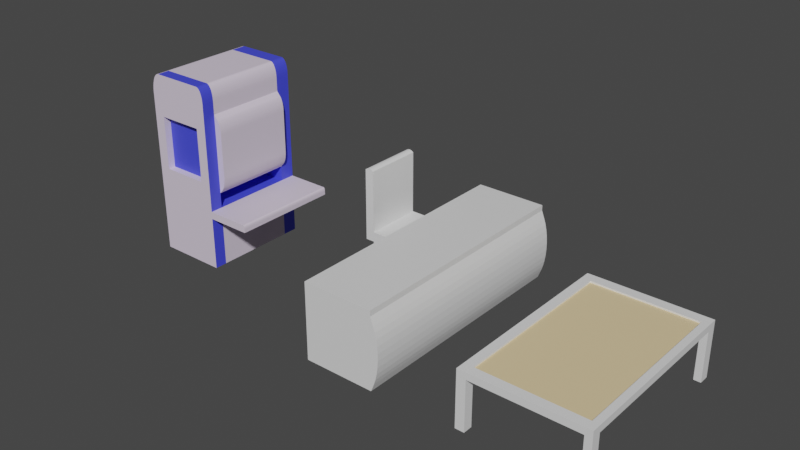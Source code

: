 # Source: 3d_objects.blend  (saved by Blender 2.90.8; exported with 4.5.12 LTS)
import bpy
from mathutils import Matrix  # noqa: F401  (used for matrix-valued properties, if any)

bpy.ops.wm.read_factory_settings(use_empty=True)
scene = bpy.context.scene
scene.name = 'Scene'

# ---- collections
col_collection = bpy.data.collections.new('Collection'); scene.collection.children.link(col_collection)

# ---- materials (node trees are filled in below, after node groups)
mat_material = bpy.data.materials.new('Material')
mat_material.alpha_threshold = 0.0
mat_material.use_transparent_shadow = False
mat_material.line_color = (0.0, 0.0, 0.0, 1.0)
mat_material_003 = bpy.data.materials.new('Material.003')
mat_material_003.use_transparent_shadow = False
mat_material_004 = bpy.data.materials.new('Material.004')
mat_material_004.use_transparent_shadow = False
mat_material_005 = bpy.data.materials.new('Material.005')
mat_material_005.use_transparent_shadow = False
mat_material_006 = bpy.data.materials.new('Material.006')
mat_material_006.use_transparent_shadow = False

# ---- material node trees
mat_material.use_nodes = True; mat_material.node_tree.nodes.clear()
_N = mat_material.node_tree.nodes; _L = mat_material.node_tree.links
n0 = _N.new('ShaderNodeOutputMaterial'); n0.name = 'Material Output'; n0.location = (300, 300)
n1 = _N.new('ShaderNodeBsdfPrincipled'); n1.name = 'Principled BSDF'; n1.location = (10, 300)
n1.distribution = 'GGX'
n1.subsurface_method = 'BURLEY'
n1.inputs[2].default_value = 0.4
n1.inputs[3].default_value = 1.45
n1.inputs[27].default_value = (0.0, 0.0, 0.0, 1.0)
n1.inputs[28].default_value = 1.0
_L.new(n1.outputs[0], n0.inputs[0])
n0.is_active_output = True
mat_material_003.use_nodes = True; mat_material_003.node_tree.nodes.clear()
_N = mat_material_003.node_tree.nodes; _L = mat_material_003.node_tree.links
n0 = _N.new('ShaderNodeBsdfPrincipled'); n0.name = 'Principled BSDF'; n0.location = (10, 300)
n0.distribution = 'GGX'
n0.subsurface_method = 'BURLEY'
n0.inputs[0].default_value = (0.7546, 0.6598, 0.8, 1.0)
n0.inputs[3].default_value = 1.45
n0.inputs[27].default_value = (0.0, 0.0, 0.0, 1.0)
n0.inputs[28].default_value = 1.0
n1 = _N.new('ShaderNodeOutputMaterial'); n1.name = 'Material Output'; n1.location = (300, 300)
_L.new(n0.outputs[0], n1.inputs[0])
n1.is_active_output = True
mat_material_004.use_nodes = True; mat_material_004.node_tree.nodes.clear()
_N = mat_material_004.node_tree.nodes; _L = mat_material_004.node_tree.links
n0 = _N.new('ShaderNodeBsdfPrincipled'); n0.name = 'Principled BSDF'; n0.location = (10, 300)
n0.distribution = 'GGX'
n0.subsurface_method = 'BURLEY'
n0.inputs[0].default_value = (0.05826, 0.071, 0.8, 1.0)
n0.inputs[3].default_value = 1.45
n0.inputs[27].default_value = (0.0, 0.0, 0.0, 1.0)
n0.inputs[28].default_value = 1.0
n1 = _N.new('ShaderNodeOutputMaterial'); n1.name = 'Material Output'; n1.location = (300, 300)
_L.new(n0.outputs[0], n1.inputs[0])
n1.is_active_output = True
mat_material_005.use_nodes = True; mat_material_005.node_tree.nodes.clear()
_N = mat_material_005.node_tree.nodes; _L = mat_material_005.node_tree.links
n0 = _N.new('ShaderNodeBsdfPrincipled'); n0.name = 'Principled BSDF'; n0.location = (10, 300)
n0.distribution = 'GGX'
n0.subsurface_method = 'BURLEY'
n0.inputs[3].default_value = 1.45
n0.inputs[27].default_value = (0.0, 0.0, 0.0, 1.0)
n0.inputs[28].default_value = 1.0
n1 = _N.new('ShaderNodeOutputMaterial'); n1.name = 'Material Output'; n1.location = (300, 300)
_L.new(n0.outputs[0], n1.inputs[0])
n1.is_active_output = True
mat_material_006.use_nodes = True; mat_material_006.node_tree.nodes.clear()
_N = mat_material_006.node_tree.nodes; _L = mat_material_006.node_tree.links
n0 = _N.new('ShaderNodeBsdfPrincipled'); n0.name = 'Principled BSDF'; n0.location = (10, 300)
n0.distribution = 'GGX'
n0.subsurface_method = 'BURLEY'
n0.inputs[0].default_value = (0.8, 0.6201, 0.3472, 1.0)
n0.inputs[3].default_value = 1.45
n0.inputs[27].default_value = (0.0, 0.0, 0.0, 1.0)
n0.inputs[28].default_value = 1.0
n1 = _N.new('ShaderNodeOutputMaterial'); n1.name = 'Material Output'; n1.location = (300, 300)
_L.new(n0.outputs[0], n1.inputs[0])
n1.is_active_output = True

# ---- world
world_world = bpy.data.worlds.new('World'); scene.world = world_world
world_world.use_nodes = True; world_world.node_tree.nodes.clear()
_N = world_world.node_tree.nodes; _L = world_world.node_tree.links
n0 = _N.new('ShaderNodeOutputWorld'); n0.name = 'World Output'; n0.location = (300, 300)
n1 = _N.new('ShaderNodeBackground'); n1.name = 'Background'; n1.location = (10, 300)
n1.inputs[0].default_value = (0.05088, 0.05088, 0.05088, 1.0)
_L.new(n1.outputs[0], n0.inputs[0])
n0.is_active_output = True
world_world.color = (0.05088, 0.05088, 0.05088)
world_world.use_sun_shadow = False
world_world.sun_shadow_jitter_overblur = 0.0

# ---- meshes
me_cube = bpy.data.meshes.new('Cube')
me_cube.from_pydata([(1.0, 3.432, 1.0), (1.0, 3.432, -1.0), (1.0, -3.432, 1.0), (1.0, -3.432, -1.0), (-1.0, 3.432, 1.0), (-1.0, 3.432, -1.0), (-1.0, -3.432, 1.0), (-1.0, -3.432, -1.0), (-1.0, -3.432, 0.0), (-1.0, 3.432, 0.0), (1.088, 3.432, 0.7765), (1.088, 3.432, -0.7765), (0.5589, 3.432, 0.0), (1.136, 3.432, 0.6299), (1.174, 3.432, 0.4641), (1.2, 3.432, 0.2842), (1.213, 3.432, 0.09571), (1.213, 3.432, -0.09571), (1.2, 3.432, -0.2842), (1.174, 3.432, -0.4641), (1.136, 3.432, -0.6299), (1.088, -3.432, -0.7765), (1.088, -3.432, 0.7765), (0.5589, -3.432, 0.0), (1.136, -3.432, -0.6299), (1.174, -3.432, -0.4641), (1.2, -3.432, -0.2842), (1.213, -3.432, -0.09571), (1.213, -3.432, 0.09571), (1.2, -3.432, 0.2842), (1.174, -3.432, 0.4641), (1.136, -3.432, 0.6299), (1.0, -3.432, 1.155), (-1.0, -3.432, 1.155), (1.0, 3.432, 1.155), (-1.0, 3.432, 1.155), (1.0, -1.793, 1.0), (-1.0, -1.793, 1.0), (1.0, -1.793, -1.0), (1.088, -1.793, 0.7765), (1.136, -1.793, 0.6299), (1.174, -1.793, 0.4641), (1.2, -1.793, 0.2842), (1.213, -1.793, 0.09571), (1.213, -1.793, -0.09571), (1.2, -1.793, -0.2842), (1.174, -1.793, -0.4641), (1.136, -1.793, -0.6299), (1.088, -1.793, -0.7765), (1.0, -1.793, 1.155), (-1.0, -1.793, 1.155)], [], [(0, 4, 35, 34), (9, 4, 0, 10, 12), (3, 21, 23, 8, 7), (39, 36, 2, 22), (5, 9, 12, 11, 1), (23, 22, 2, 6, 8), (10, 13, 12), (13, 14, 12), (14, 15, 12), (15, 16, 12), (16, 17, 12), (17, 18, 12), (18, 19, 12), (19, 20, 12), (20, 11, 12), (21, 24, 23), (24, 25, 23), (25, 26, 23), (26, 27, 23), (27, 28, 23), (28, 29, 23), (29, 30, 23), (30, 31, 23), (31, 22, 23), (39, 22, 31, 40), (40, 31, 30, 41), (41, 30, 29, 42), (42, 29, 28, 43), (43, 28, 27, 44), (44, 27, 26, 45), (45, 26, 25, 46), (46, 25, 24, 47), (47, 24, 21, 48), (38, 48, 21, 3), (49, 50, 33, 32), (6, 2, 32, 33), (37, 6, 33, 50), (36, 0, 34, 49), (2, 36, 49, 32), (4, 37, 50, 35), (34, 35, 50, 49), (1, 11, 48, 38), (20, 47, 48, 11), (19, 46, 47, 20), (18, 45, 46, 19), (17, 44, 45, 18), (16, 43, 44, 17), (15, 42, 43, 16), (14, 41, 42, 15), (13, 40, 41, 14), (10, 39, 40, 13), (10, 0, 36, 39)])
_uv = me_cube.uv_layers.new(name='UVMap')
_uv.uv.foreach_set('vector', [0.625, 0.5, 0.625, 0.25, 0.625, 0.25, 0.625, 0.5, 0.5, 0.25, 0.625, 0.25, 0.625, 0.5, 0.5971, 0.5, 0.5, 0.4128, 0.375, 0.75, 0.4029, 0.75, 0.5, 0.8372, 0.5, 1.0, 0.375, 1.0, 0.5971, 0.6903, 0.625, 0.6903, 0.625, 0.75, 0.5971, 0.75, 0.375, 0.25, 0.5, 0.25, 0.5, 0.4128, 0.4029, 0.5, 0.375, 0.5, 0.5, 0.8372, 0.5971, 0.75, 0.625, 0.75, 0.625, 1.0, 0.5, 1.0, 0.5971, 0.5, 0.5791, 0.5, 0.5, 0.4128, 0.5791, 0.5, 0.5596, 0.5, 0.5, 0.4128, 0.5596, 0.5, 0.539, 0.5, 0.5, 0.4128, 0.539, 0.5, 0.5181, 0.5, 0.5, 0.4128, 0.5181, 0.5, 0.4973, 0.5, 0.5, 0.4128, 0.4973, 0.5, 0.4775, 0.5, 0.5, 0.4128, 0.4775, 0.5, 0.4591, 0.5, 0.5, 0.4128, 0.4591, 0.5, 0.4428, 0.5, 0.5, 0.4128, 0.4428, 0.5, 0.4289, 0.5, 0.5, 0.4128, 0.4029, 0.75, 0.4209, 0.75, 0.5, 0.8372, 0.4209, 0.75, 0.4404, 0.75, 0.5, 0.8372, 0.4404, 0.75, 0.461, 0.75, 0.5, 0.8372, 0.461, 0.75, 0.4819, 0.75, 0.5, 0.8372, 0.4819, 0.75, 0.5027, 0.75, 0.5, 0.8372, 0.5027, 0.75, 0.5225, 0.75, 0.5, 0.8372, 0.5225, 0.75, 0.5409, 0.75, 0.5, 0.8372, 0.5409, 0.75, 0.5572, 0.75, 0.5, 0.8372, 0.5572, 0.75, 0.5711, 0.75, 0.5, 0.8372, 0.5971, 0.6903, 0.5971, 0.75, 0.5791, 0.75, 0.5791, 0.6903, 0.5791, 0.6903, 0.5791, 0.75, 0.5596, 0.75, 0.5596, 0.6903, 0.5596, 0.6903, 0.5596, 0.75, 0.539, 0.75, 0.539, 0.6903, 0.539, 0.6903, 0.539, 0.75, 0.5181, 0.75, 0.5181, 0.6903, 0.5181, 0.6903, 0.5181, 0.75, 0.4819, 0.75, 0.4819, 0.6903, 0.4819, 0.6903, 0.4819, 0.75, 0.461, 0.75, 0.461, 0.6903, 0.461, 0.6903, 0.461, 0.75, 0.4404, 0.75, 0.4404, 0.6903, 0.4404, 0.6903, 0.4404, 0.75, 0.4209, 0.75, 0.4209, 0.6903, 0.4209, 0.6903, 0.4209, 0.75, 0.4029, 0.75, 0.4029, 0.6903, 0.375, 0.6903, 0.4029, 0.6903, 0.4029, 0.75, 0.375, 0.75, 0.625, 0.6903, 0.875, 0.6903, 0.875, 0.75, 0.625, 0.75, 0.625, 1.0, 0.625, 0.75, 0.625, 0.75, 0.625, 1.0, 0.0, 0.0, 0.0, 0.0, 0.0, 0.0, 0.0, 0.0, 0.625, 0.6903, 0.625, 0.5, 0.625, 0.5, 0.625, 0.6903, 0.625, 0.75, 0.625, 0.6903, 0.625, 0.6903, 0.625, 0.75, 0.0, 0.0, 0.0, 0.0, 0.0, 0.0, 0.0, 0.0, 0.625, 0.5, 0.875, 0.5, 0.875, 0.6903, 0.625, 0.6903, 0.375, 0.5, 0.4029, 0.5, 0.4029, 0.6903, 0.375, 0.6903, 0.4209, 0.5, 0.4209, 0.6903, 0.4029, 0.6903, 0.4029, 0.5, 0.4404, 0.5, 0.4404, 0.6903, 0.4209, 0.6903, 0.4209, 0.5, 0.461, 0.5, 0.461, 0.6903, 0.4404, 0.6903, 0.4404, 0.5, 0.4819, 0.5, 0.4819, 0.6903, 0.461, 0.6903, 0.461, 0.5, 0.5181, 0.5, 0.5181, 0.6903, 0.4819, 0.6903, 0.4819, 0.5, 0.539, 0.5, 0.539, 0.6903, 0.5181, 0.6903, 0.5181, 0.5, 0.5596, 0.5, 0.5596, 0.6903, 0.539, 0.6903, 0.539, 0.5, 0.5791, 0.5, 0.5791, 0.6903, 0.5596, 0.6903, 0.5596, 0.5, 0.5971, 0.5, 0.5971, 0.6903, 0.5791, 0.6903, 0.5791, 0.5, 0.5971, 0.5, 0.625, 0.5, 0.625, 0.6903, 0.5971, 0.6903])
me_cube.materials.append(mat_material)
me_cube.use_remesh_preserve_volume = False
me_cube.use_remesh_preserve_attributes = False
me_cube.use_mirror_vertex_groups = False
me_cube.update()
me_cube_005 = bpy.data.meshes.new('Cube.005')
me_cube_005.from_pydata([(-0.9641, -0.8137, -0.138), (-0.9641, -0.8137, 0.138), (-0.9641, 0.8137, -0.138), (-0.9641, 0.8137, 0.138), (0.9641, -0.8137, -0.138), (0.9641, 0.8137, -0.138), (-0.7144, 0.8137, -0.138), (-0.7144, 0.8137, 0.138), (-0.7144, -0.8137, -0.138), (-0.7144, -0.8137, 0.138), (-0.9641, -0.8137, 1.883), (-0.9641, 0.8137, 1.883), (-0.7144, -0.8137, 1.883), (-0.7144, 0.8137, 1.883), (-0.9641, -0.5143, -0.138), (-0.9641, -0.5143, 0.138), (0.9641, -0.5143, -0.138), (-0.7144, -0.5143, 0.138), (-0.7144, -0.5143, -0.138), (-0.9641, -0.5143, 1.883), (-0.7144, -0.5143, 1.883), (-0.9641, 0.5119, 0.138), (0.9641, 0.5119, -0.138), (-0.9641, 0.5119, 1.883), (-0.9641, 0.5119, -0.138), (-0.7144, 0.5119, 0.138), (-0.7144, 0.5119, -0.138), (-0.7144, 0.5119, 1.883), (0.6411, 0.8137, 0.138), (0.6411, -0.8137, -0.138), (0.6411, 0.8137, -0.138), (0.6411, -0.8137, 0.138), (0.6411, -0.5143, 0.138), (0.6411, -0.5143, -0.138), (0.6411, 0.5119, -0.138), (0.6411, 0.5119, 0.138), (-0.3732, 0.8137, -0.138), (-0.3732, -0.8137, 0.138), (-0.3732, -0.5143, -0.138), (-0.3732, 0.5119, -0.138), (-0.3732, 0.8137, 0.138), (-0.3732, -0.8137, -0.138), (-0.3732, -0.5143, 0.138), (-0.3732, 0.5119, 0.138), (0.9641, 0.5119, -1.642), (0.9641, 0.8137, -1.642), (0.6411, -0.8137, -1.642), (0.9641, -0.8137, -1.642), (-0.3732, 0.8137, -1.642), (-0.7144, 0.8137, -1.642), (-0.7144, -0.5143, -1.642), (-0.7144, -0.8137, -1.642), (0.9641, -0.5143, -1.642), (-0.3732, -0.5143, -1.642), (-0.7144, 0.5119, -1.642), (-0.3732, 0.5119, -1.642), (0.6411, 0.8137, -1.642), (0.6411, -0.5143, -1.642), (0.6411, 0.5119, -1.642), (-0.3732, -0.8137, -1.642), (-0.8393, 0.8137, -0.138), (-0.8393, -0.8137, 0.138), (-0.8393, 0.8137, 0.138), (-0.8393, -0.8137, -0.138), (-0.8393, -0.5143, -0.138), (-0.8393, 0.5119, -0.138), (-0.7533, -0.8137, 1.911), (-0.9253, -0.8137, 1.911), (-0.8393, -0.8137, 1.909), (-0.7695, -0.8137, 1.92), (-0.7879, -0.8137, 1.927), (-0.8078, -0.8137, 1.932), (-0.8287, -0.8137, 1.935), (-0.8499, -0.8137, 1.935), (-0.8707, -0.8137, 1.932), (-0.8907, -0.8137, 1.927), (-0.909, -0.8137, 1.92), (-0.9253, 0.8137, 1.911), (-0.7533, 0.8137, 1.911), (-0.8393, 0.8137, 1.909), (-0.909, 0.8137, 1.92), (-0.8907, 0.8137, 1.927), (-0.8707, 0.8137, 1.932), (-0.8499, 0.8137, 1.935), (-0.8287, 0.8137, 1.935), (-0.8078, 0.8137, 1.932), (-0.7879, 0.8137, 1.927), (-0.7695, 0.8137, 1.92), (-0.9253, -0.5143, 1.911), (-0.7533, -0.5143, 1.911), (-0.909, -0.5143, 1.92), (-0.8907, -0.5143, 1.927), (-0.8707, -0.5143, 1.932), (-0.8499, -0.5143, 1.935), (-0.8287, -0.5143, 1.935), (-0.8078, -0.5143, 1.932), (-0.7879, -0.5143, 1.927), (-0.7695, -0.5143, 1.92), (-0.9253, 0.5119, 1.911), (-0.7533, 0.5119, 1.911), (-0.909, 0.5119, 1.92), (-0.8907, 0.5119, 1.927), (-0.8707, 0.5119, 1.932), (-0.8499, 0.5119, 1.935), (-0.8287, 0.5119, 1.935), (-0.8078, 0.5119, 1.932), (-0.7879, 0.5119, 1.927), (-0.7695, 0.5119, 1.92), (0.9641, -0.8137, 0.1194), (0.8342, -0.8137, 0.138), (0.9621, -0.8137, 0.1226), (0.9563, -0.8137, 0.1258), (0.9467, -0.8137, 0.1287), (0.9337, -0.8137, 0.1314), (0.9177, -0.8137, 0.1337), (0.8991, -0.8137, 0.1355), (0.8786, -0.8137, 0.1369), (0.8567, -0.8137, 0.1377), (0.8342, 0.8137, 0.138), (0.9641, 0.8137, 0.1194), (0.8567, 0.8137, 0.1377), (0.8786, 0.8137, 0.1369), (0.8991, 0.8137, 0.1355), (0.9177, 0.8137, 0.1337), (0.9337, 0.8137, 0.1314), (0.9467, 0.8137, 0.1287), (0.9563, 0.8137, 0.1258), (0.9621, 0.8137, 0.1226), (0.9641, -0.5143, 0.1194), (0.8342, -0.5143, 0.138), (0.9621, -0.5143, 0.1226), (0.9563, -0.5143, 0.1258), (0.9467, -0.5143, 0.1287), (0.9337, -0.5143, 0.1314), (0.9177, -0.5143, 0.1337), (0.8991, -0.5143, 0.1355), (0.8786, -0.5143, 0.1369), (0.8567, -0.5143, 0.1377), (0.9641, 0.5119, 0.1194), (0.8342, 0.5119, 0.138), (0.9621, 0.5119, 0.1226), (0.9563, 0.5119, 0.1258), (0.9467, 0.5119, 0.1287), (0.9337, 0.5119, 0.1314), (0.9177, 0.5119, 0.1337), (0.8991, 0.5119, 0.1355), (0.8786, 0.5119, 0.1369), (0.8567, 0.5119, 0.1377)], [], [(24, 21, 3, 2), (5, 119, 138, 22), (4, 108, 110, 111, 112, 113, 114, 115, 116, 117, 109, 31, 29), (63, 61, 1, 0), (30, 5, 45, 56), (7, 62, 79, 78, 13), (42, 17, 9, 37), (64, 18, 8, 63), (41, 37, 9, 8), (60, 62, 7, 6), (61, 9, 12, 66, 68), (25, 7, 13, 27), (15, 1, 10, 19), (27, 99, 89, 20), (21, 15, 19, 23), (9, 17, 20, 12), (65, 26, 18, 64), (43, 25, 17, 42), (34, 22, 16, 33), (0, 1, 15, 14), (139, 35, 32, 129), (4, 29, 46, 47), (40, 7, 25, 43), (60, 6, 26, 65), (13, 78, 99, 27), (3, 21, 23, 11), (17, 25, 27, 20), (14, 15, 21, 24), (30, 28, 118, 120, 121, 122, 123, 124, 125, 126, 127, 119, 5), (36, 30, 34, 39), (39, 34, 33, 38), (22, 138, 128, 16), (118, 28, 35, 139), (16, 128, 108, 4), (38, 33, 29, 41), (36, 40, 28, 30), (6, 7, 40, 36), (34, 30, 56, 58), (26, 39, 38, 18), (8, 18, 50, 51), (28, 40, 43, 35), (35, 43, 42, 32), (29, 31, 37, 41), (32, 42, 37, 31), (57, 52, 47, 46), (56, 45, 44, 58), (50, 53, 59, 51), (49, 48, 55, 54), (38, 41, 59, 53), (18, 38, 53, 50), (6, 36, 48, 49), (36, 39, 55, 48), (26, 6, 49, 54), (33, 16, 52, 57), (22, 34, 58, 44), (41, 8, 51, 59), (5, 22, 44, 45), (29, 33, 57, 46), (16, 4, 47, 52), (39, 26, 54, 55), (62, 3, 11, 77, 79), (2, 60, 65, 24), (24, 65, 64, 14), (98, 23, 19, 88), (77, 11, 23, 98), (88, 19, 10, 67), (2, 3, 62, 60), (14, 64, 63, 0), (20, 89, 66, 12), (8, 9, 61, 63), (66, 69, 68), (69, 70, 68), (70, 71, 68), (71, 72, 68), (72, 73, 68), (73, 74, 68), (74, 75, 68), (75, 76, 68), (76, 67, 68), (77, 80, 79), (80, 81, 79), (81, 82, 79), (82, 83, 79), (83, 84, 79), (84, 85, 79), (85, 86, 79), (86, 87, 79), (87, 78, 79), (77, 98, 100, 80), (80, 100, 101, 81), (81, 101, 102, 82), (82, 102, 103, 83), (83, 103, 104, 84), (84, 104, 105, 85), (85, 105, 106, 86), (86, 106, 107, 87), (87, 107, 99, 78), (98, 88, 90, 100), (100, 90, 91, 101), (101, 91, 92, 102), (102, 92, 93, 103), (103, 93, 94, 104), (104, 94, 95, 105), (105, 95, 96, 106), (106, 96, 97, 107), (107, 97, 89, 99), (88, 67, 76, 90), (90, 76, 75, 91), (91, 75, 74, 92), (92, 74, 73, 93), (93, 73, 72, 94), (94, 72, 71, 95), (95, 71, 70, 96), (96, 70, 69, 97), (97, 69, 66, 89), (1, 61, 68, 67, 10), (129, 109, 117, 137), (137, 117, 116, 136), (136, 116, 115, 135), (135, 115, 114, 134), (134, 114, 113, 133), (133, 113, 112, 132), (132, 112, 111, 131), (131, 111, 110, 130), (130, 110, 108, 128), (139, 129, 137, 147), (147, 137, 136, 146), (146, 136, 135, 145), (145, 135, 134, 144), (144, 134, 133, 143), (143, 133, 132, 142), (142, 132, 131, 141), (141, 131, 130, 140), (140, 130, 128, 138), (118, 139, 147, 120), (120, 147, 146, 121), (121, 146, 145, 122), (122, 145, 144, 123), (123, 144, 143, 124), (124, 143, 142, 125), (125, 142, 141, 126), (126, 141, 140, 127), (127, 140, 138, 119), (129, 32, 31, 109)])
_uv = me_cube_005.uv_layers.new(name='UVMap')
_uv.uv.foreach_set('vector', [0.375, 0.2036, 0.625, 0.2036, 0.625, 0.25, 0.375, 0.25, 0.375, 0.5, 0.6082, 0.5, 0.6082, 0.5464, 0.375, 0.5464, 0.375, 0.75, 0.6082, 0.75, 0.6111, 0.7501, 0.6139, 0.7503, 0.6166, 0.7508, 0.619, 0.7513, 0.6277, 0.752, 0.6299, 0.7528, 0.6321, 0.7537, 0.6342, 0.7546, 0.625, 0.7668, 0.625, 0.7919, 0.375, 0.7919, 0.375, 0.9838, 0.625, 0.9838, 0.625, 1.0, 0.375, 1.0, 0.375, 0.4581, 0.375, 0.5, 0.375, 0.5, 0.375, 0.4581, 0.625, 0.2824, 0.625, 0.2662, 0.625, 0.2662, 0.625, 0.2773, 0.625, 0.2824, 0.7984, 0.704, 0.8426, 0.704, 0.8426, 0.75, 0.7984, 0.75, 0.1412, 0.704, 0.1574, 0.704, 0.1574, 0.75, 0.1412, 0.75, 0.375, 0.9234, 0.625, 0.9234, 0.625, 0.9676, 0.375, 0.9676, 0.375, 0.2662, 0.625, 0.2662, 0.625, 0.2824, 0.375, 0.2824, 0.625, 0.9838, 0.625, 0.9676, 0.625, 0.9676, 0.625, 0.9727, 0.625, 0.9838, 0.8426, 0.5464, 0.8426, 0.5, 0.8426, 0.5, 0.8426, 0.5464, 0.625, 0.046, 0.625, 0.0, 0.625, 0.0, 0.625, 0.046, 0.8426, 0.5464, 0.8477, 0.5464, 0.8477, 0.704, 0.8426, 0.704, 0.625, 0.2036, 0.625, 0.046, 0.625, 0.046, 0.625, 0.2036, 0.8426, 0.75, 0.8426, 0.704, 0.8426, 0.704, 0.8426, 0.75, 0.1412, 0.5464, 0.1574, 0.5464, 0.1574, 0.704, 0.1412, 0.704, 0.7984, 0.5464, 0.8426, 0.5464, 0.8426, 0.704, 0.7984, 0.704, 0.3331, 0.5464, 0.375, 0.5464, 0.375, 0.704, 0.3331, 0.704, 0.375, 0.0, 0.625, 0.0, 0.625, 0.046, 0.375, 0.046, 0.6418, 0.5464, 0.6669, 0.5464, 0.6669, 0.704, 0.6418, 0.704, 0.375, 0.75, 0.375, 0.7919, 0.375, 0.7919, 0.375, 0.75, 0.7984, 0.5, 0.8426, 0.5, 0.8426, 0.5464, 0.7984, 0.5464, 0.1412, 0.5, 0.1574, 0.5, 0.1574, 0.5464, 0.1412, 0.5464, 0.8426, 0.5, 0.8477, 0.5, 0.8477, 0.5464, 0.8426, 0.5464, 0.625, 0.25, 0.625, 0.2036, 0.625, 0.2036, 0.625, 0.25, 0.8426, 0.704, 0.8426, 0.5464, 0.8426, 0.5464, 0.8426, 0.704, 0.375, 0.046, 0.625, 0.046, 0.625, 0.2036, 0.375, 0.2036, 0.375, 0.4581, 0.625, 0.4581, 0.625, 0.4832, 0.6342, 0.4954, 0.6321, 0.4963, 0.6299, 0.4972, 0.6277, 0.498, 0.619, 0.4987, 0.6166, 0.4992, 0.6139, 0.4997, 0.6111, 0.4999, 0.6082, 0.5, 0.375, 0.5, 0.2016, 0.5, 0.3331, 0.5, 0.3331, 0.5464, 0.2016, 0.5464, 0.2016, 0.5464, 0.3331, 0.5464, 0.3331, 0.704, 0.2016, 0.704, 0.375, 0.5464, 0.6082, 0.5464, 0.6082, 0.704, 0.375, 0.704, 0.6418, 0.5, 0.6669, 0.5, 0.6669, 0.5464, 0.6418, 0.5464, 0.375, 0.704, 0.6082, 0.704, 0.6082, 0.75, 0.375, 0.75, 0.2016, 0.704, 0.3331, 0.704, 0.3331, 0.75, 0.2016, 0.75, 0.375, 0.3266, 0.625, 0.3266, 0.625, 0.4581, 0.375, 0.4581, 0.375, 0.2824, 0.625, 0.2824, 0.625, 0.3266, 0.375, 0.3266, 0.3331, 0.5464, 0.3331, 0.5, 0.3331, 0.5, 0.3331, 0.5464, 0.1574, 0.5464, 0.2016, 0.5464, 0.2016, 0.704, 0.1574, 0.704, 0.1574, 0.75, 0.1574, 0.704, 0.1574, 0.704, 0.1574, 0.75, 0.6669, 0.5, 0.7984, 0.5, 0.7984, 0.5464, 0.6669, 0.5464, 0.6669, 0.5464, 0.7984, 0.5464, 0.7984, 0.704, 0.6669, 0.704, 0.375, 0.7919, 0.625, 0.7919, 0.625, 0.9234, 0.375, 0.9234, 0.6669, 0.704, 0.7984, 0.704, 0.7984, 0.75, 0.6669, 0.75, 0.3331, 0.704, 0.375, 0.704, 0.375, 0.75, 0.3331, 0.75, 0.3331, 0.5, 0.375, 0.5, 0.375, 0.5464, 0.3331, 0.5464, 0.1574, 0.704, 0.2016, 0.704, 0.2016, 0.75, 0.1574, 0.75, 0.1574, 0.5, 0.2016, 0.5, 0.2016, 0.5464, 0.1574, 0.5464, 0.2016, 0.704, 0.2016, 0.75, 0.2016, 0.75, 0.2016, 0.704, 0.1574, 0.704, 0.2016, 0.704, 0.2016, 0.704, 0.1574, 0.704, 0.375, 0.2824, 0.375, 0.3266, 0.375, 0.3266, 0.375, 0.2824, 0.2016, 0.5, 0.2016, 0.5464, 0.2016, 0.5464, 0.2016, 0.5, 0.1574, 0.5464, 0.1574, 0.5, 0.1574, 0.5, 0.1574, 0.5464, 0.3331, 0.704, 0.375, 0.704, 0.375, 0.704, 0.3331, 0.704, 0.375, 0.5464, 0.3331, 0.5464, 0.3331, 0.5464, 0.375, 0.5464, 0.375, 0.9234, 0.375, 0.9676, 0.375, 0.9676, 0.375, 0.9234, 0.375, 0.5, 0.375, 0.5464, 0.375, 0.5464, 0.375, 0.5, 0.3331, 0.75, 0.3331, 0.704, 0.3331, 0.704, 0.3331, 0.75, 0.375, 0.704, 0.375, 0.75, 0.375, 0.75, 0.375, 0.704, 0.2016, 0.5464, 0.1574, 0.5464, 0.1574, 0.5464, 0.2016, 0.5464, 0.625, 0.2662, 0.625, 0.25, 0.625, 0.25, 0.625, 0.255, 0.625, 0.2662, 0.125, 0.5, 0.1412, 0.5, 0.1412, 0.5464, 0.125, 0.5464, 0.125, 0.5464, 0.1412, 0.5464, 0.1412, 0.704, 0.125, 0.704, 0.87, 0.5464, 0.875, 0.5464, 0.875, 0.704, 0.87, 0.704, 0.87, 0.5, 0.875, 0.5, 0.875, 0.5464, 0.87, 0.5464, 0.87, 0.704, 0.875, 0.704, 0.875, 0.75, 0.87, 0.75, 0.375, 0.25, 0.625, 0.25, 0.625, 0.2662, 0.375, 0.2662, 0.125, 0.704, 0.1412, 0.704, 0.1412, 0.75, 0.125, 0.75, 0.8426, 0.704, 0.8477, 0.704, 0.8477, 0.75, 0.8426, 0.75, 0.375, 0.9676, 0.625, 0.9676, 0.625, 0.9838, 0.375, 0.9838, 0.625, 0.9727, 0.625, 0.9748, 0.625, 0.9838, 0.625, 0.9748, 0.625, 0.9772, 0.625, 0.9838, 0.625, 0.9772, 0.625, 0.9797, 0.625, 0.9838, 0.625, 0.9797, 0.625, 0.9838, 0.625, 0.9838, 0.625, 0.9838, 0.625, 0.9838, 0.625, 0.9838, 0.625, 0.9838, 0.625, 0.9908, 0.625, 0.9838, 0.625, 0.9908, 0.625, 0.9918, 0.625, 0.9838, 0.625, 0.9918, 0.625, 0.9932, 0.625, 0.9838, 0.625, 0.9932, 0.625, 0.995, 0.625, 0.9838, 0.625, 0.255, 0.625, 0.2571, 0.625, 0.2662, 0.625, 0.2571, 0.625, 0.2595, 0.625, 0.2662, 0.625, 0.2595, 0.625, 0.2621, 0.625, 0.2662, 0.625, 0.2621, 0.625, 0.2662, 0.625, 0.2662, 0.625, 0.2662, 0.625, 0.2662, 0.625, 0.2662, 0.625, 0.2662, 0.625, 0.2662, 0.625, 0.2662, 0.625, 0.2662, 0.625, 0.2662, 0.625, 0.2662, 0.625, 0.2662, 0.625, 0.2662, 0.625, 0.2662, 0.625, 0.2662, 0.625, 0.2662, 0.625, 0.2662, 0.87, 0.5, 0.87, 0.5464, 0.8682, 0.5464, 0.8682, 0.5, 0.8682, 0.5, 0.8682, 0.5464, 0.8668, 0.5464, 0.8668, 0.5, 0.8668, 0.5, 0.8668, 0.5464, 0.8658, 0.5464, 0.8658, 0.5, 0.8658, 0.5, 0.8658, 0.5464, 0.8652, 0.5464, 0.8652, 0.5, 0.8652, 0.5, 0.8652, 0.5464, 0.8524, 0.5464, 0.8524, 0.5, 0.8524, 0.5, 0.8524, 0.5464, 0.8519, 0.5464, 0.8519, 0.5, 0.8519, 0.5, 0.8519, 0.5464, 0.8509, 0.5464, 0.8509, 0.5, 0.8509, 0.5, 0.8509, 0.5464, 0.8494, 0.5464, 0.8494, 0.5, 0.8494, 0.5, 0.8494, 0.5464, 0.8477, 0.5464, 0.8477, 0.5, 0.87, 0.5464, 0.87, 0.704, 0.8682, 0.704, 0.8682, 0.5464, 0.8682, 0.5464, 0.8682, 0.704, 0.8668, 0.704, 0.8668, 0.5464, 0.8668, 0.5464, 0.8668, 0.704, 0.8658, 0.704, 0.8658, 0.5464, 0.8658, 0.5464, 0.8658, 0.704, 0.8652, 0.704, 0.8652, 0.5464, 0.8652, 0.5464, 0.8652, 0.704, 0.8524, 0.704, 0.8524, 0.5464, 0.8524, 0.5464, 0.8524, 0.704, 0.8519, 0.704, 0.8519, 0.5464, 0.8519, 0.5464, 0.8519, 0.704, 0.8509, 0.704, 0.8509, 0.5464, 0.8509, 0.5464, 0.8509, 0.704, 0.8494, 0.704, 0.8494, 0.5464, 0.8494, 0.5464, 0.8494, 0.704, 0.8477, 0.704, 0.8477, 0.5464, 0.87, 0.704, 0.87, 0.75, 0.8682, 0.75, 0.8682, 0.704, 0.8682, 0.704, 0.8682, 0.75, 0.8668, 0.75, 0.8668, 0.704, 0.8668, 0.704, 0.8668, 0.75, 0.8658, 0.75, 0.8658, 0.704, 0.8658, 0.704, 0.8658, 0.75, 0.8652, 0.75, 0.8652, 0.704, 0.8652, 0.704, 0.8652, 0.75, 0.8524, 0.75, 0.8524, 0.704, 0.8524, 0.704, 0.8524, 0.75, 0.8519, 0.75, 0.8519, 0.704, 0.8519, 0.704, 0.8519, 0.75, 0.8509, 0.75, 0.8509, 0.704, 0.8509, 0.704, 0.8509, 0.75, 0.8494, 0.75, 0.8494, 0.704, 0.8494, 0.704, 0.8494, 0.75, 0.8477, 0.75, 0.8477, 0.704, 0.625, 1.0, 0.625, 0.9838, 0.625, 0.9838, 0.625, 0.995, 0.625, 1.0, 0.6418, 0.704, 0.6418, 0.75, 0.6342, 0.7546, 0.6389, 0.704, 0.6389, 0.704, 0.6342, 0.7546, 0.6321, 0.7537, 0.6361, 0.704, 0.6361, 0.704, 0.6321, 0.7537, 0.6299, 0.7528, 0.6334, 0.704, 0.6334, 0.704, 0.6299, 0.7528, 0.6277, 0.752, 0.631, 0.704, 0.631, 0.704, 0.6277, 0.752, 0.619, 0.7513, 0.619, 0.704, 0.619, 0.704, 0.619, 0.7513, 0.6166, 0.7508, 0.6166, 0.704, 0.6166, 0.704, 0.6166, 0.7508, 0.6139, 0.7503, 0.6139, 0.704, 0.6139, 0.704, 0.6139, 0.7503, 0.6111, 0.7501, 0.6111, 0.704, 0.6111, 0.704, 0.6111, 0.7501, 0.6082, 0.75, 0.6082, 0.704, 0.6418, 0.5464, 0.6418, 0.704, 0.6389, 0.704, 0.6389, 0.5464, 0.6389, 0.5464, 0.6389, 0.704, 0.6361, 0.704, 0.6361, 0.5464, 0.6361, 0.5464, 0.6361, 0.704, 0.6334, 0.704, 0.6334, 0.5464, 0.6334, 0.5464, 0.6334, 0.704, 0.631, 0.704, 0.631, 0.5464, 0.631, 0.5464, 0.631, 0.704, 0.619, 0.704, 0.619, 0.5464, 0.619, 0.5464, 0.619, 0.704, 0.6166, 0.704, 0.6166, 0.5464, 0.6166, 0.5464, 0.6166, 0.704, 0.6139, 0.704, 0.6139, 0.5464, 0.6139, 0.5464, 0.6139, 0.704, 0.6111, 0.704, 0.6111, 0.5464, 0.6111, 0.5464, 0.6111, 0.704, 0.6082, 0.704, 0.6082, 0.5464, 0.6418, 0.5, 0.6418, 0.5464, 0.6389, 0.5464, 0.6342, 0.4954, 0.6342, 0.4954, 0.6389, 0.5464, 0.6361, 0.5464, 0.6321, 0.4963, 0.6321, 0.4963, 0.6361, 0.5464, 0.6334, 0.5464, 0.6299, 0.4972, 0.6299, 0.4972, 0.6334, 0.5464, 0.631, 0.5464, 0.6277, 0.498, 0.6277, 0.498, 0.631, 0.5464, 0.619, 0.5464, 0.619, 0.4987, 0.619, 0.4987, 0.619, 0.5464, 0.6166, 0.5464, 0.6166, 0.4992, 0.6166, 0.4992, 0.6166, 0.5464, 0.6139, 0.5464, 0.6139, 0.4997, 0.6139, 0.4997, 0.6139, 0.5464, 0.6111, 0.5464, 0.6111, 0.4999, 0.6111, 0.4999, 0.6111, 0.5464, 0.6082, 0.5464, 0.6082, 0.5, 0.6418, 0.704, 0.6669, 0.704, 0.6669, 0.75, 0.6418, 0.75])
me_cube_005.use_remesh_fix_poles = True
me_cube_005.use_remesh_preserve_attributes = False
me_cube_005.use_mirror_vertex_groups = False
me_cube_005.update()
me_cube_006 = bpy.data.meshes.new('Cube.006')
me_cube_006.from_pydata([(-0.9916, -1.553, -2.19), (-0.9916, 1.553, -2.19), (0.9916, -1.553, -2.19), (0.9916, 1.553, -2.19), (-0.9916, -1.553, -1.574), (-0.9916, 1.553, -1.574), (0.9916, 1.553, -1.574), (0.9916, -1.553, -1.574), (-0.9916, -1.553, -1.36), (-0.9916, 1.553, -1.36), (0.9916, 1.553, -1.36), (0.9916, -1.553, -1.36), (2.28, 1.553, -1.574), (2.28, -1.553, -1.574), (-0.9916, -1.553, -0.9235), (-0.9916, 1.553, -0.9235), (0.9916, 1.553, -0.9235), (0.9916, -1.553, -0.9235), (-0.9916, 1.126, -2.19), (-0.9916, -1.193, -2.19), (0.9916, -1.193, -2.19), (0.9916, 1.126, -2.19), (0.9916, 1.126, -1.574), (0.9916, -1.193, -1.574), (-0.9916, -1.193, -1.574), (-0.9916, 1.126, -1.574), (0.9916, 1.126, -1.36), (0.9916, -1.193, -1.36), (-0.9916, -1.193, -1.36), (-0.9916, 1.126, -1.36), (2.28, 1.126, -1.574), (2.28, -1.193, -1.574), (0.9916, 1.126, -0.9235), (0.9916, -1.193, -0.9235), (-0.9916, -1.193, -0.9235), (-0.9916, 1.126, -0.9235), (0.09993, 1.126, -1.36), (0.09993, -1.193, -1.36), (0.09993, 1.126, -0.3635), (0.09993, -1.193, -0.3635), (-0.9916, -1.553, 1.36), (-0.9916, 1.553, 1.36), (0.9916, 1.553, 1.36), (0.9916, -1.553, 1.36), (0.9916, 1.126, 1.36), (0.9916, -1.193, 1.36), (-0.9916, -1.193, 1.36), (-0.9916, 1.126, 1.36), (1.203, 1.126, -0.4199), (1.099, 1.126, -0.7996), (1.201, 1.126, -0.4668), (1.197, 1.126, -0.5159), (1.189, 1.126, -0.5657), (1.179, 1.126, -0.6148), (1.166, 1.126, -0.6616), (1.151, 1.126, -0.7047), (1.134, 1.126, -0.7428), (1.117, 1.126, -0.7748), (1.099, -1.193, -0.7996), (1.203, -1.193, -0.4199), (1.117, -1.193, -0.7748), (1.134, -1.193, -0.7428), (1.151, -1.193, -0.7047), (1.166, -1.193, -0.6616), (1.179, -1.193, -0.6148), (1.189, -1.193, -0.5657), (1.197, -1.193, -0.5159), (1.201, -1.193, -0.4668), (1.099, 1.126, 1.236), (1.203, 1.126, 0.8568), (1.117, 1.126, 1.212), (1.134, 1.126, 1.18), (1.151, 1.126, 1.142), (1.166, 1.126, 1.098), (1.179, 1.126, 1.052), (1.189, 1.126, 1.003), (1.197, 1.126, 0.9527), (1.201, 1.126, 0.9036), (1.203, -1.193, 0.8568), (1.099, -1.193, 1.236), (1.201, -1.193, 0.9036), (1.197, -1.193, 0.9527), (1.189, -1.193, 1.003), (1.179, -1.193, 1.052), (1.166, -1.193, 1.098), (1.151, -1.193, 1.142), (1.134, -1.193, 1.18), (1.117, -1.193, 1.212), (0.9916, -1.553, 1.754), (0.7943, -1.553, 2.19), (0.9886, -1.553, 1.83), (0.9797, -1.553, 1.903), (0.9652, -1.553, 1.972), (0.9455, -1.553, 2.034), (0.9211, -1.553, 2.088), (0.893, -1.553, 2.131), (0.8618, -1.553, 2.163), (0.8286, -1.553, 2.183), (0.7943, 1.553, 2.19), (0.9916, 1.553, 1.754), (0.8286, 1.553, 2.183), (0.8618, 1.553, 2.163), (0.893, 1.553, 2.131), (0.9211, 1.553, 2.088), (0.9455, 1.553, 2.034), (0.9652, 1.553, 1.972), (0.9797, 1.553, 1.903), (0.9886, 1.553, 1.83), (0.7943, 1.126, 2.19), (0.9916, 1.126, 1.754), (0.8286, 1.126, 2.183), (0.8618, 1.126, 2.163), (0.893, 1.126, 2.131), (0.9211, 1.126, 2.088), (0.9455, 1.126, 2.034), (0.9652, 1.126, 1.972), (0.9797, 1.126, 1.903), (0.9886, 1.126, 1.83), (0.9916, -1.193, 1.754), (0.7943, -1.193, 2.19), (0.9886, -1.193, 1.83), (0.9797, -1.193, 1.903), (0.9652, -1.193, 1.972), (0.9455, -1.193, 2.034), (0.9211, -1.193, 2.088), (0.893, -1.193, 2.131), (0.8618, -1.193, 2.163), (0.8286, -1.193, 2.183), (-0.7314, -1.553, 2.19), (-0.9916, -1.553, 1.615), (-0.7766, -1.553, 2.181), (-0.8204, -1.553, 2.155), (-0.8615, -1.553, 2.113), (-0.8987, -1.553, 2.055), (-0.9307, -1.553, 1.984), (-0.9568, -1.553, 1.902), (-0.9759, -1.553, 1.812), (-0.9877, -1.553, 1.715), (-0.9916, 1.553, 1.615), (-0.7314, 1.553, 2.19), (-0.9877, 1.553, 1.715), (-0.9759, 1.553, 1.812), (-0.9568, 1.553, 1.902), (-0.9307, 1.553, 1.984), (-0.8987, 1.553, 2.055), (-0.8615, 1.553, 2.113), (-0.8204, 1.553, 2.155), (-0.7766, 1.553, 2.181), (-0.7314, -1.193, 2.19), (-0.9916, -1.193, 1.615), (-0.7766, -1.193, 2.181), (-0.8204, -1.193, 2.155), (-0.8615, -1.193, 2.113), (-0.8987, -1.193, 2.055), (-0.9307, -1.193, 1.984), (-0.9568, -1.193, 1.902), (-0.9759, -1.193, 1.812), (-0.9877, -1.193, 1.715), (-0.9916, 1.126, 1.615), (-0.7314, 1.126, 2.19), (-0.9877, 1.126, 1.715), (-0.9759, 1.126, 1.812), (-0.9568, 1.126, 1.902), (-0.9307, 1.126, 1.984), (-0.8987, 1.126, 2.055), (-0.8615, 1.126, 2.113), (-0.8204, 1.126, 2.155), (-0.7766, 1.126, 2.181), (2.234, 1.553, -1.36), (2.28, 1.553, -1.461), (2.242, 1.553, -1.362), (2.25, 1.553, -1.366), (2.257, 1.553, -1.374), (2.264, 1.553, -1.384), (2.269, 1.553, -1.396), (2.274, 1.553, -1.411), (2.277, 1.553, -1.427), (2.279, 1.553, -1.444), (2.28, -1.553, -1.461), (2.234, -1.553, -1.36), (2.279, -1.553, -1.444), (2.277, -1.553, -1.427), (2.274, -1.553, -1.411), (2.269, -1.553, -1.396), (2.264, -1.553, -1.384), (2.257, -1.553, -1.374), (2.25, -1.553, -1.366), (2.242, -1.553, -1.362), (2.234, 1.126, -1.36), (2.28, 1.126, -1.461), (2.242, 1.126, -1.362), (2.25, 1.126, -1.366), (2.257, 1.126, -1.374), (2.264, 1.126, -1.384), (2.269, 1.126, -1.396), (2.274, 1.126, -1.411), (2.277, 1.126, -1.427), (2.279, 1.126, -1.444), (2.28, -1.193, -1.461), (2.234, -1.193, -1.36), (2.279, -1.193, -1.444), (2.277, -1.193, -1.427), (2.274, -1.193, -1.411), (2.269, -1.193, -1.396), (2.264, -1.193, -1.384), (2.257, -1.193, -1.374), (2.25, -1.193, -1.366), (2.242, -1.193, -1.362), (0.6705, -1.553, 0.9905), (0.6705, -1.553, -0.5537), (-0.6705, -1.553, -0.5537), (-0.6705, -1.553, 0.9905), (0.6705, -1.341, 0.9905), (0.6705, -1.341, -0.5537), (-0.6705, -1.341, -0.5537), (-0.6705, -1.341, 0.9905), (-0.7186, 1.553, 1.046), (-0.7186, 1.553, -0.609), (0.7186, 1.553, 1.046), (0.7186, 1.553, -0.609), (-0.7186, 1.366, 1.046), (-0.7186, 1.366, -0.609), (0.7186, 1.366, 1.046), (0.7186, 1.366, -0.609), (-0.9916, -1.193, -3.102), (-0.9916, -1.553, -3.102), (0.9916, 1.553, -3.102), (-0.9916, 1.553, -3.102), (0.9916, 1.126, -3.102), (0.9916, -1.553, -3.102), (-0.9916, 1.126, -3.102), (0.9916, -1.193, -3.102)], [], [(41, 138, 140, 141, 142, 143, 144, 145, 146, 147, 139, 98, 100, 101, 102, 103, 104, 105, 106, 107, 99, 42), (44, 109, 118, 45), (47, 158, 138, 41), (45, 118, 88, 43), (3, 21, 228, 226), (98, 139, 159, 108), (2, 7, 4, 0), (20, 23, 7, 2), (1, 5, 6, 3), (18, 25, 5, 1), (7, 11, 8, 4), (22, 6, 12, 30), (5, 9, 10, 6), (25, 29, 9, 5), (27, 11, 179, 199), (31, 198, 178, 13), (10, 26, 188, 168), (30, 189, 198, 31), (11, 17, 14, 8), (27, 33, 17, 11), (9, 15, 16, 10), (29, 35, 15, 9), (8, 14, 34, 28), (28, 34, 35, 29), (10, 16, 32, 26), (32, 33, 39, 38), (11, 7, 13, 178, 180, 181, 182, 183, 184, 185, 186, 187, 179), (6, 10, 168, 170, 171, 172, 173, 174, 175, 176, 177, 169, 12), (26, 27, 199, 188), (4, 8, 28, 24), (24, 28, 29, 25), (7, 23, 31, 13), (23, 22, 30, 31), (0, 4, 24, 19), (19, 24, 25, 18), (3, 6, 22, 21), (21, 22, 23, 20), (42, 99, 109, 44), (21, 20, 231, 228), (2, 0, 225, 229), (46, 149, 158, 47), (119, 148, 128, 89), (108, 159, 148, 119), (36, 38, 39, 37), (26, 32, 38, 36), (27, 26, 36, 37), (33, 27, 37, 39), (34, 46, 47, 35), (14, 40, 46, 34), (45, 33, 58, 60, 61, 62, 63, 64, 65, 66, 67, 59, 78, 80, 81, 82, 83, 84, 85, 86, 87, 79), (16, 42, 44, 32), (14, 17, 209, 210), (33, 45, 43, 17), (16, 15, 217, 219), (35, 47, 41, 15), (32, 44, 68, 70, 71, 72, 73, 74, 75, 76, 77, 69, 48, 50, 51, 52, 53, 54, 55, 56, 57, 49), (33, 32, 49, 58), (44, 45, 79, 68), (48, 59, 67, 50), (50, 67, 66, 51), (51, 66, 65, 52), (52, 65, 64, 53), (53, 64, 63, 54), (54, 63, 62, 55), (55, 62, 61, 56), (56, 61, 60, 57), (57, 60, 58, 49), (68, 79, 87, 70), (70, 87, 86, 71), (71, 86, 85, 72), (72, 85, 84, 73), (73, 84, 83, 74), (74, 83, 82, 75), (75, 82, 81, 76), (76, 81, 80, 77), (77, 80, 78, 69), (48, 69, 78, 59), (119, 89, 97, 127), (127, 97, 96, 126), (126, 96, 95, 125), (125, 95, 94, 124), (124, 94, 93, 123), (123, 93, 92, 122), (122, 92, 91, 121), (121, 91, 90, 120), (120, 90, 88, 118), (98, 108, 110, 100), (100, 110, 111, 101), (101, 111, 112, 102), (102, 112, 113, 103), (103, 113, 114, 104), (104, 114, 115, 105), (105, 115, 116, 106), (106, 116, 117, 107), (107, 117, 109, 99), (108, 119, 127, 110), (110, 127, 126, 111), (111, 126, 125, 112), (112, 125, 124, 113), (113, 124, 123, 114), (114, 123, 122, 115), (115, 122, 121, 116), (116, 121, 120, 117), (117, 120, 118, 109), (43, 88, 90, 91, 92, 93, 94, 95, 96, 97, 89, 128, 130, 131, 132, 133, 134, 135, 136, 137, 129, 40), (159, 139, 147, 167), (167, 147, 146, 166), (166, 146, 145, 165), (165, 145, 144, 164), (164, 144, 143, 163), (163, 143, 142, 162), (162, 142, 141, 161), (161, 141, 140, 160), (160, 140, 138, 158), (128, 148, 150, 130), (130, 150, 151, 131), (131, 151, 152, 132), (132, 152, 153, 133), (133, 153, 154, 134), (134, 154, 155, 135), (135, 155, 156, 136), (136, 156, 157, 137), (137, 157, 149, 129), (148, 159, 167, 150), (150, 167, 166, 151), (151, 166, 165, 152), (152, 165, 164, 153), (153, 164, 163, 154), (154, 163, 162, 155), (155, 162, 161, 156), (156, 161, 160, 157), (157, 160, 158, 149), (40, 129, 149, 46), (199, 179, 187, 207), (207, 187, 186, 206), (206, 186, 185, 205), (205, 185, 184, 204), (204, 184, 183, 203), (203, 183, 182, 202), (202, 182, 181, 201), (201, 181, 180, 200), (200, 180, 178, 198), (168, 188, 190, 170), (170, 190, 191, 171), (171, 191, 192, 172), (172, 192, 193, 173), (173, 193, 194, 174), (174, 194, 195, 175), (175, 195, 196, 176), (176, 196, 197, 177), (177, 197, 189, 169), (188, 199, 207, 190), (190, 207, 206, 191), (191, 206, 205, 192), (192, 205, 204, 193), (193, 204, 203, 194), (194, 203, 202, 195), (195, 202, 201, 196), (196, 201, 200, 197), (197, 200, 198, 189), (12, 169, 189, 30), (211, 210, 214, 215), (43, 40, 211, 208), (17, 43, 208, 209), (40, 14, 210, 211), (213, 212, 215, 214), (209, 208, 212, 213), (208, 211, 215, 212), (210, 209, 213, 214), (218, 219, 223, 222), (41, 42, 218, 216), (42, 16, 219, 218), (15, 41, 216, 217), (221, 220, 222, 223), (219, 217, 221, 223), (217, 216, 220, 221), (216, 218, 222, 220), (224, 231, 229, 225), (227, 226, 228, 230), (230, 228, 231, 224), (19, 18, 230, 224), (1, 3, 226, 227), (0, 19, 224, 225), (20, 2, 229, 231), (18, 1, 227, 230)])
me_cube_006.polygons.foreach_set('material_index', [0, 0, 0, 1, 1, 1, 0, 1, 0, 0, 0, 0, 0, 0, 0, 0, 0, 0, 0, 1, 0, 0, 0, 0, 1, 0, 0, 0, 0, 0, 0, 0, 0, 0, 0, 1, 0, 1, 0, 0, 0, 1, 0, 1, 1, 1, 1, 0, 0, 0, 1, 0, 1, 0, 0, 0, 0, 0, 0, 0, 0, 0, 0, 0, 0, 0, 0, 0, 0, 0, 0, 0, 0, 0, 0, 0, 0, 1, 1, 1, 1, 1, 1, 1, 1, 1, 1, 1, 1, 1, 1, 1, 1, 1, 1, 0, 0, 0, 0, 0, 0, 0, 0, 0, 0, 0, 0, 0, 0, 0, 0, 0, 0, 0, 0, 0, 0, 0, 0, 0, 0, 0, 0, 0, 0, 0, 0, 0, 0, 0, 0, 0, 0, 0, 0, 0, 0, 0, 0, 0, 0, 0, 0, 0, 0, 0, 0, 0, 0, 0, 0, 0, 0, 0, 0, 0, 0, 0, 0, 0, 0, 0, 0, 0, 0, 1, 0, 0, 0, 0, 0, 0, 0, 1, 0, 0, 0, 0, 0, 0, 0, 0, 0, 1, 0])
_uv = me_cube_006.uv_layers.new(name='UVMap')
_uv.uv.foreach_set('vector', [0.5862, 0.25, 0.5981, 0.25, 0.6028, 0.2505, 0.6073, 0.252, 0.6116, 0.2544, 0.6154, 0.2577, 0.6187, 0.2617, 0.6214, 0.2664, 0.6234, 0.2716, 0.6246, 0.2771, 0.625, 0.2828, 0.625, 0.4751, 0.6386, 0.4931, 0.6355, 0.4945, 0.6324, 0.4959, 0.6293, 0.497, 0.6177, 0.4981, 0.6148, 0.4989, 0.6116, 0.4995, 0.6081, 0.4999, 0.6046, 0.5, 0.5862, 0.5, 0.5862, 0.5833, 0.6046, 0.5833, 0.6046, 0.6667, 0.5862, 0.6667, 0.5862, 0.1667, 0.5981, 0.1667, 0.5981, 0.25, 0.5862, 0.25, 0.5862, 0.6667, 0.6046, 0.6667, 0.6046, 0.75, 0.5862, 0.75, 0.375, 0.5, 0.375, 0.5833, 0.375, 0.5833, 0.375, 0.5, 0.6499, 0.5, 0.8422, 0.5, 0.8422, 0.5833, 0.6499, 0.5833, 0.375, 0.75, 0.4101, 0.75, 0.4101, 1.0, 0.375, 1.0, 0.375, 0.6667, 0.4101, 0.6667, 0.4101, 0.75, 0.375, 0.75, 0.375, 0.25, 0.4101, 0.25, 0.4101, 0.5, 0.375, 0.5, 0.375, 0.1667, 0.4101, 0.1667, 0.4101, 0.25, 0.375, 0.25, 0.4101, 0.75, 0.4223, 0.75, 0.4223, 1.0, 0.4101, 1.0, 0.4101, 0.5833, 0.4101, 0.5, 0.4101, 0.5, 0.4101, 0.5833, 0.4101, 0.25, 0.4223, 0.25, 0.4223, 0.5, 0.4101, 0.5, 0.4101, 0.1667, 0.4223, 0.1667, 0.4223, 0.25, 0.4101, 0.25, 0.4223, 0.6667, 0.4223, 0.75, 0.4223, 0.75, 0.4223, 0.6667, 0.4101, 0.6667, 0.4166, 0.6667, 0.4166, 0.75, 0.4101, 0.75, 0.4223, 0.5, 0.4223, 0.5833, 0.4223, 0.5833, 0.4223, 0.5, 0.4101, 0.5833, 0.4166, 0.5833, 0.4166, 0.6667, 0.4101, 0.6667, 0.4223, 0.75, 0.4792, 0.75, 0.4792, 1.0, 0.4223, 1.0, 0.4223, 0.6667, 0.4792, 0.6667, 0.4792, 0.75, 0.4223, 0.75, 0.4223, 0.25, 0.4792, 0.25, 0.4792, 0.5, 0.4223, 0.5, 0.4223, 0.1667, 0.4792, 0.1667, 0.4792, 0.25, 0.4223, 0.25, 0.4223, 0.0, 0.4792, 0.0, 0.4792, 0.08333, 0.4223, 0.08333, 0.4223, 0.08333, 0.4792, 0.08333, 0.4792, 0.1667, 0.4223, 0.1667, 0.4223, 0.5, 0.4792, 0.5, 0.4792, 0.5833, 0.4223, 0.5833, 0.4792, 0.5833, 0.4792, 0.6667, 0.4792, 0.6667, 0.4792, 0.5833, 0.4223, 0.75, 0.4101, 0.75, 0.4101, 0.75, 0.4166, 0.75, 0.4176, 0.75, 0.4185, 0.75, 0.4195, 0.75, 0.4203, 0.75, 0.4219, 0.75, 0.4221, 0.75, 0.4222, 0.75, 0.4223, 0.75, 0.4223, 0.75, 0.4101, 0.5, 0.4223, 0.5, 0.4223, 0.5, 0.4223, 0.5, 0.4222, 0.5, 0.4221, 0.5, 0.4219, 0.5, 0.4203, 0.5, 0.4195, 0.5, 0.4185, 0.5, 0.4176, 0.5, 0.4166, 0.5, 0.4101, 0.5, 0.4223, 0.5833, 0.4223, 0.6667, 0.4223, 0.6667, 0.4223, 0.5833, 0.4101, 0.0, 0.4223, 0.0, 0.4223, 0.08333, 0.4101, 0.08333, 0.4101, 0.08333, 0.4223, 0.08333, 0.4223, 0.1667, 0.4101, 0.1667, 0.4101, 0.75, 0.4101, 0.6667, 0.4101, 0.6667, 0.4101, 0.75, 0.4101, 0.6667, 0.4101, 0.5833, 0.4101, 0.5833, 0.4101, 0.6667, 0.375, 0.0, 0.4101, 0.0, 0.4101, 0.08333, 0.375, 0.08333, 0.375, 0.08333, 0.4101, 0.08333, 0.4101, 0.1667, 0.375, 0.1667, 0.375, 0.5, 0.4101, 0.5, 0.4101, 0.5833, 0.375, 0.5833, 0.375, 0.5833, 0.4101, 0.5833, 0.4101, 0.6667, 0.375, 0.6667, 0.5862, 0.5, 0.6046, 0.5, 0.6046, 0.5833, 0.5862, 0.5833, 0.375, 0.5833, 0.375, 0.6667, 0.375, 0.6667, 0.375, 0.5833, 0.375, 0.75, 0.375, 1.0, 0.375, 1.0, 0.375, 0.75, 0.5862, 0.08333, 0.5981, 0.08333, 0.5981, 0.1667, 0.5862, 0.1667, 0.6499, 0.6667, 0.8422, 0.6667, 0.8422, 0.75, 0.6499, 0.75, 0.6499, 0.5833, 0.8422, 0.5833, 0.8422, 0.6667, 0.6499, 0.6667, 0.4223, 0.5833, 0.4792, 0.5833, 0.4792, 0.6667, 0.4223, 0.6667, 0.4223, 0.5833, 0.4792, 0.5833, 0.4792, 0.5833, 0.4223, 0.5833, 0.4223, 0.6667, 0.4223, 0.5833, 0.4223, 0.5833, 0.4223, 0.6667, 0.4792, 0.6667, 0.4223, 0.6667, 0.4223, 0.6667, 0.4792, 0.6667, 0.4792, 0.08333, 0.5862, 0.08333, 0.5862, 0.1667, 0.4792, 0.1667, 0.4792, 0.0, 0.5862, 0.0, 0.5862, 0.08333, 0.4792, 0.08333, 0.5862, 0.6667, 0.4792, 0.6667, 0.4792, 0.6667, 0.4793, 0.6667, 0.4795, 0.6667, 0.4798, 0.6667, 0.4803, 0.6667, 0.4835, 0.6667, 0.4862, 0.6667, 0.4891, 0.6667, 0.4919, 0.6667, 0.4947, 0.6667, 0.5707, 0.6667, 0.5735, 0.6667, 0.5764, 0.6667, 0.5792, 0.6667, 0.5819, 0.6667, 0.5851, 0.6667, 0.5856, 0.6667, 0.5859, 0.6667, 0.5861, 0.6667, 0.5862, 0.6667, 0.4792, 0.5, 0.5862, 0.5, 0.5862, 0.5833, 0.4792, 0.5833, 0.4792, 1.0, 0.4792, 0.75, 0.4792, 0.75, 0.4792, 1.0, 0.4792, 0.6667, 0.5862, 0.6667, 0.5862, 0.75, 0.4792, 0.75, 0.4792, 0.5, 0.4792, 0.25, 0.4792, 0.25, 0.4792, 0.5, 0.4792, 0.1667, 0.5862, 0.1667, 0.5862, 0.25, 0.4792, 0.25, 0.4792, 0.5833, 0.5862, 0.5833, 0.5862, 0.5833, 0.5861, 0.5833, 0.5859, 0.5833, 0.5856, 0.5833, 0.5851, 0.5833, 0.5819, 0.5833, 0.5792, 0.5833, 0.5764, 0.5833, 0.5735, 0.5833, 0.5707, 0.5833, 0.4947, 0.5833, 0.4919, 0.5833, 0.4891, 0.5833, 0.4862, 0.5833, 0.4835, 0.5833, 0.4803, 0.5833, 0.4798, 0.5833, 0.4795, 0.5833, 0.4793, 0.5833, 0.4792, 0.5833, 0.4792, 0.6667, 0.4792, 0.5833, 0.4792, 0.5833, 0.4792, 0.6667, 0.5862, 0.5833, 0.5862, 0.6667, 0.5862, 0.6667, 0.5862, 0.5833, 0.4947, 0.5833, 0.4947, 0.6667, 0.4919, 0.6667, 0.4919, 0.5833, 0.4919, 0.5833, 0.4919, 0.6667, 0.4891, 0.6667, 0.4891, 0.5833, 0.4891, 0.5833, 0.4891, 0.6667, 0.4862, 0.6667, 0.4862, 0.5833, 0.4862, 0.5833, 0.4862, 0.6667, 0.4835, 0.6667, 0.4835, 0.5833, 0.4835, 0.5833, 0.4835, 0.6667, 0.4803, 0.6667, 0.4803, 0.5833, 0.4803, 0.5833, 0.4803, 0.6667, 0.4798, 0.6667, 0.4798, 0.5833, 0.4798, 0.5833, 0.4798, 0.6667, 0.4795, 0.6667, 0.4795, 0.5833, 0.4795, 0.5833, 0.4795, 0.6667, 0.4793, 0.6667, 0.4793, 0.5833, 0.4793, 0.5833, 0.4793, 0.6667, 0.4792, 0.6667, 0.4792, 0.5833, 0.5862, 0.5833, 0.5862, 0.6667, 0.5861, 0.6667, 0.5861, 0.5833, 0.5861, 0.5833, 0.5861, 0.6667, 0.5859, 0.6667, 0.5859, 0.5833, 0.5859, 0.5833, 0.5859, 0.6667, 0.5856, 0.6667, 0.5856, 0.5833, 0.5856, 0.5833, 0.5856, 0.6667, 0.5851, 0.6667, 0.5851, 0.5833, 0.5851, 0.5833, 0.5851, 0.6667, 0.5819, 0.6667, 0.5819, 0.5833, 0.5819, 0.5833, 0.5819, 0.6667, 0.5792, 0.6667, 0.5792, 0.5833, 0.5792, 0.5833, 0.5792, 0.6667, 0.5764, 0.6667, 0.5764, 0.5833, 0.5764, 0.5833, 0.5764, 0.6667, 0.5735, 0.6667, 0.5735, 0.5833, 0.5735, 0.5833, 0.5735, 0.6667, 0.5707, 0.6667, 0.5707, 0.5833, 0.4947, 0.5833, 0.5707, 0.5833, 0.5707, 0.6667, 0.4947, 0.6667, 0.6499, 0.6667, 0.6499, 0.75, 0.6386, 0.7569, 0.6456, 0.6667, 0.6456, 0.6667, 0.6386, 0.7569, 0.6355, 0.7555, 0.6414, 0.6667, 0.6414, 0.6667, 0.6355, 0.7555, 0.6324, 0.7541, 0.6374, 0.6667, 0.6374, 0.6667, 0.6324, 0.7541, 0.6293, 0.753, 0.6339, 0.6667, 0.6339, 0.6667, 0.6293, 0.753, 0.6177, 0.7519, 0.6177, 0.6667, 0.6177, 0.6667, 0.6177, 0.7519, 0.6148, 0.7511, 0.6148, 0.6667, 0.6148, 0.6667, 0.6148, 0.7511, 0.6116, 0.7505, 0.6116, 0.6667, 0.6116, 0.6667, 0.6116, 0.7505, 0.6081, 0.7501, 0.6081, 0.6667, 0.6081, 0.6667, 0.6081, 0.7501, 0.6046, 0.75, 0.6046, 0.6667, 0.6499, 0.5, 0.6499, 0.5833, 0.6456, 0.5833, 0.6386, 0.4931, 0.6386, 0.4931, 0.6456, 0.5833, 0.6414, 0.5833, 0.6355, 0.4945, 0.6355, 0.4945, 0.6414, 0.5833, 0.6374, 0.5833, 0.6324, 0.4959, 0.6324, 0.4959, 0.6374, 0.5833, 0.6339, 0.5833, 0.6293, 0.497, 0.6293, 0.497, 0.6339, 0.5833, 0.6177, 0.5833, 0.6177, 0.4981, 0.6177, 0.4981, 0.6177, 0.5833, 0.6148, 0.5833, 0.6148, 0.4989, 0.6148, 0.4989, 0.6148, 0.5833, 0.6116, 0.5833, 0.6116, 0.4995, 0.6116, 0.4995, 0.6116, 0.5833, 0.6081, 0.5833, 0.6081, 0.4999, 0.6081, 0.4999, 0.6081, 0.5833, 0.6046, 0.5833, 0.6046, 0.5, 0.6499, 0.5833, 0.6499, 0.6667, 0.6456, 0.6667, 0.6456, 0.5833, 0.6456, 0.5833, 0.6456, 0.6667, 0.6414, 0.6667, 0.6414, 0.5833, 0.6414, 0.5833, 0.6414, 0.6667, 0.6374, 0.6667, 0.6374, 0.5833, 0.6374, 0.5833, 0.6374, 0.6667, 0.6339, 0.6667, 0.6339, 0.5833, 0.6339, 0.5833, 0.6339, 0.6667, 0.6177, 0.6667, 0.6177, 0.5833, 0.6177, 0.5833, 0.6177, 0.6667, 0.6148, 0.6667, 0.6148, 0.5833, 0.6148, 0.5833, 0.6148, 0.6667, 0.6116, 0.6667, 0.6116, 0.5833, 0.6116, 0.5833, 0.6116, 0.6667, 0.6081, 0.6667, 0.6081, 0.5833, 0.6081, 0.5833, 0.6081, 0.6667, 0.6046, 0.6667, 0.6046, 0.5833, 0.5862, 0.75, 0.6046, 0.75, 0.6081, 0.7501, 0.6116, 0.7505, 0.6148, 0.7511, 0.6177, 0.7519, 0.6293, 0.753, 0.6324, 0.7541, 0.6355, 0.7555, 0.6386, 0.7569, 0.625, 0.7749, 0.625, 0.9672, 0.6246, 0.9729, 0.6234, 0.9784, 0.6214, 0.9836, 0.6187, 0.9883, 0.6154, 0.9923, 0.6116, 0.9956, 0.6073, 0.998, 0.6028, 0.9995, 0.5981, 1.0, 0.5862, 1.0, 0.8422, 0.5833, 0.8422, 0.5, 0.8479, 0.5, 0.8479, 0.5833, 0.8479, 0.5833, 0.8479, 0.5, 0.8534, 0.5, 0.8534, 0.5833, 0.8534, 0.5833, 0.8534, 0.5, 0.8586, 0.5, 0.8586, 0.5833, 0.8586, 0.5833, 0.8586, 0.5, 0.8633, 0.5, 0.8633, 0.5833, 0.625, 0.1667, 0.625, 0.25, 0.6154, 0.25, 0.6154, 0.1667, 0.6154, 0.1667, 0.6154, 0.25, 0.6115, 0.25, 0.6115, 0.1667, 0.6115, 0.1667, 0.6115, 0.25, 0.6073, 0.25, 0.6073, 0.1667, 0.6073, 0.1667, 0.6073, 0.25, 0.6028, 0.25, 0.6028, 0.1667, 0.6028, 0.1667, 0.6028, 0.25, 0.5981, 0.25, 0.5981, 0.1667, 0.8422, 0.75, 0.8422, 0.6667, 0.8479, 0.6667, 0.8479, 0.75, 0.8479, 0.75, 0.8479, 0.6667, 0.8534, 0.6667, 0.8534, 0.75, 0.8534, 0.75, 0.8534, 0.6667, 0.8586, 0.6667, 0.8586, 0.75, 0.8586, 0.75, 0.8586, 0.6667, 0.8633, 0.6667, 0.8633, 0.75, 0.625, 0.0, 0.625, 0.08333, 0.6154, 0.08333, 0.6154, 0.0, 0.6154, 0.0, 0.6154, 0.08333, 0.6115, 0.08333, 0.6115, 0.0, 0.6115, 0.0, 0.6115, 0.08333, 0.6073, 0.08333, 0.6073, 0.0, 0.6073, 0.0, 0.6073, 0.08333, 0.6028, 0.08333, 0.6028, 0.0, 0.6028, 0.0, 0.6028, 0.08333, 0.5981, 0.08333, 0.5981, 0.0, 0.8422, 0.6667, 0.8422, 0.5833, 0.8479, 0.5833, 0.8479, 0.6667, 0.8479, 0.6667, 0.8479, 0.5833, 0.8534, 0.5833, 0.8534, 0.6667, 0.8534, 0.6667, 0.8534, 0.5833, 0.8586, 0.5833, 0.8586, 0.6667, 0.8586, 0.6667, 0.8586, 0.5833, 0.8633, 0.5833, 0.8633, 0.6667, 0.625, 0.08333, 0.625, 0.1667, 0.6154, 0.1667, 0.6154, 0.08333, 0.6154, 0.08333, 0.6154, 0.1667, 0.6115, 0.1667, 0.6115, 0.08333, 0.6115, 0.08333, 0.6115, 0.1667, 0.6073, 0.1667, 0.6073, 0.08333, 0.6073, 0.08333, 0.6073, 0.1667, 0.6028, 0.1667, 0.6028, 0.08333, 0.6028, 0.08333, 0.6028, 0.1667, 0.5981, 0.1667, 0.5981, 0.08333, 0.5862, 0.0, 0.5981, 0.0, 0.5981, 0.08333, 0.5862, 0.08333, 0.4223, 0.6667, 0.4223, 0.75, 0.4223, 0.75, 0.4223, 0.6667, 0.4223, 0.6667, 0.4223, 0.75, 0.4222, 0.75, 0.4223, 0.6667, 0.4223, 0.6667, 0.4222, 0.75, 0.4221, 0.75, 0.4223, 0.6667, 0.4223, 0.6667, 0.4221, 0.75, 0.4219, 0.75, 0.4223, 0.6667, 0.4223, 0.6667, 0.4219, 0.75, 0.4203, 0.75, 0.4203, 0.6667, 0.4203, 0.6667, 0.4203, 0.75, 0.4195, 0.75, 0.4195, 0.6667, 0.4195, 0.6667, 0.4195, 0.75, 0.4185, 0.75, 0.4185, 0.6667, 0.4185, 0.6667, 0.4185, 0.75, 0.4176, 0.75, 0.4176, 0.6667, 0.4176, 0.6667, 0.4176, 0.75, 0.4166, 0.75, 0.4166, 0.6667, 0.4223, 0.5, 0.4223, 0.5833, 0.4223, 0.5833, 0.4223, 0.5, 0.4223, 0.5, 0.4223, 0.5833, 0.4223, 0.5833, 0.4222, 0.5, 0.4222, 0.5, 0.4223, 0.5833, 0.4223, 0.5833, 0.4221, 0.5, 0.4221, 0.5, 0.4223, 0.5833, 0.4223, 0.5833, 0.4219, 0.5, 0.4219, 0.5, 0.4223, 0.5833, 0.4203, 0.5833, 0.4203, 0.5, 0.4203, 0.5, 0.4203, 0.5833, 0.4195, 0.5833, 0.4195, 0.5, 0.4195, 0.5, 0.4195, 0.5833, 0.4185, 0.5833, 0.4185, 0.5, 0.4185, 0.5, 0.4185, 0.5833, 0.4176, 0.5833, 0.4176, 0.5, 0.4176, 0.5, 0.4176, 0.5833, 0.4166, 0.5833, 0.4166, 0.5, 0.4223, 0.5833, 0.4223, 0.6667, 0.4223, 0.6667, 0.4223, 0.5833, 0.4223, 0.5833, 0.4223, 0.6667, 0.4223, 0.6667, 0.4223, 0.5833, 0.4223, 0.5833, 0.4223, 0.6667, 0.4223, 0.6667, 0.4223, 0.5833, 0.4223, 0.5833, 0.4223, 0.6667, 0.4223, 0.6667, 0.4223, 0.5833, 0.4223, 0.5833, 0.4223, 0.6667, 0.4203, 0.6667, 0.4203, 0.5833, 0.4203, 0.5833, 0.4203, 0.6667, 0.4195, 0.6667, 0.4195, 0.5833, 0.4195, 0.5833, 0.4195, 0.6667, 0.4185, 0.6667, 0.4185, 0.5833, 0.4185, 0.5833, 0.4185, 0.6667, 0.4176, 0.6667, 0.4176, 0.5833, 0.4176, 0.5833, 0.4176, 0.6667, 0.4166, 0.6667, 0.4166, 0.5833, 0.4101, 0.5, 0.4166, 0.5, 0.4166, 0.5833, 0.4101, 0.5833, 0.5862, 0.0, 0.4792, 0.0, 0.4792, 0.0, 0.5862, 0.0, 0.5862, 0.75, 0.5862, 1.0, 0.5862, 1.0, 0.5862, 0.75, 0.4792, 0.75, 0.5862, 0.75, 0.5862, 0.75, 0.4792, 0.75, 0.5862, 0.0, 0.4792, 0.0, 0.4792, 0.0, 0.5862, 0.0, 0.4792, 0.75, 0.5862, 0.75, 0.5862, 1.0, 0.4792, 1.0, 0.4792, 0.75, 0.5862, 0.75, 0.5862, 0.75, 0.4792, 0.75, 0.5862, 0.75, 0.5862, 1.0, 0.5862, 1.0, 0.5862, 0.75, 0.4792, 1.0, 0.4792, 0.75, 0.4792, 0.75, 0.4792, 1.0, 0.5862, 0.5, 0.4792, 0.5, 0.4792, 0.5, 0.5862, 0.5, 0.5862, 0.25, 0.5862, 0.5, 0.5862, 0.5, 0.5862, 0.25, 0.5862, 0.5, 0.4792, 0.5, 0.4792, 0.5, 0.5862, 0.5, 0.4792, 0.25, 0.5862, 0.25, 0.5862, 0.25, 0.4792, 0.25, 0.4792, 0.25, 0.5862, 0.25, 0.5862, 0.5, 0.4792, 0.5, 0.4792, 0.5, 0.4792, 0.25, 0.4792, 0.25, 0.4792, 0.5, 0.4792, 0.25, 0.5862, 0.25, 0.5862, 0.25, 0.4792, 0.25, 0.5862, 0.25, 0.5862, 0.5, 0.5862, 0.5, 0.5862, 0.25, 0.125, 0.6667, 0.375, 0.6667, 0.375, 0.75, 0.125, 0.75, 0.125, 0.5, 0.375, 0.5, 0.375, 0.5833, 0.125, 0.5833, 0.125, 0.5833, 0.375, 0.5833, 0.375, 0.6667, 0.125, 0.6667, 0.375, 0.08333, 0.375, 0.1667, 0.375, 0.1667, 0.375, 0.08333, 0.375, 0.25, 0.375, 0.5, 0.375, 0.5, 0.375, 0.25, 0.375, 0.0, 0.375, 0.08333, 0.375, 0.08333, 0.375, 0.0, 0.375, 0.6667, 0.375, 0.75, 0.375, 0.75, 0.375, 0.6667, 0.375, 0.1667, 0.375, 0.25, 0.375, 0.25, 0.375, 0.1667])
me_cube_006.materials.append(mat_material_003)
me_cube_006.materials.append(mat_material_004)
me_cube_006.use_remesh_fix_poles = True
me_cube_006.use_remesh_preserve_attributes = False
me_cube_006.use_mirror_vertex_groups = False
me_cube_006.update()
me_cube_007 = bpy.data.meshes.new('Cube.007')
me_cube_007.from_pydata([(-1.733, -2.737, -0.09859), (-1.733, -2.737, 0.09859), (-1.733, 2.737, -0.09859), (-1.733, 2.737, 0.09859), (1.733, -2.737, -0.09859), (1.733, -2.737, 0.09859), (1.733, 2.737, -0.09859), (1.733, 2.737, 0.09859), (1.531, 2.737, -0.09859), (1.531, 2.737, 0.09859), (1.531, -2.737, -0.09859), (1.531, -2.737, 0.09859), (-1.47, 2.737, -0.09859), (-1.47, -2.737, 0.09859), (-1.47, 2.737, 0.09859), (-1.47, -2.737, -0.09859), (-1.733, 2.441, -0.09859), (-1.733, 2.441, 0.09859), (1.733, 2.441, -0.09859), (1.733, 2.441, 0.09859), (1.531, 2.441, 0.09859), (1.531, 2.441, -0.09859), (-1.47, 2.441, -0.09859), (-1.47, 2.441, 0.09859), (-1.733, -2.465, -0.09859), (1.733, -2.465, 0.09859), (1.531, -2.465, 0.09859), (1.531, -2.465, -0.09859), (-1.47, -2.465, -0.09859), (-1.47, -2.465, 0.09859), (-1.733, -2.465, 0.09859), (1.733, -2.465, -0.09859), (-1.733, -2.465, -1.53), (-1.733, -2.737, -1.53), (-1.47, 2.737, -1.53), (-1.733, 2.737, -1.53), (1.733, 2.441, -1.53), (1.733, 2.737, -1.53), (1.531, -2.737, -1.53), (1.733, -2.737, -1.53), (1.531, 2.737, -1.53), (1.531, -2.465, -1.53), (-1.47, -2.737, -1.53), (-1.47, -2.465, -1.53), (-1.733, 2.441, -1.53), (1.531, 2.441, -1.53), (-1.47, 2.441, -1.53), (1.733, -2.465, -1.53), (-1.47, 2.441, 0.05218), (1.531, 2.441, 0.05218), (1.531, -2.465, 0.05218), (-1.47, -2.465, 0.05218)], [], [(16, 17, 3, 2), (8, 9, 7, 6), (31, 25, 5, 4), (15, 13, 1, 0), (12, 22, 46, 34), (29, 30, 1, 13), (25, 26, 11, 5), (28, 27, 10, 15), (4, 5, 11, 10), (12, 14, 9, 8), (2, 3, 14, 12), (2, 12, 34, 35), (26, 29, 13, 11), (10, 11, 13, 15), (9, 14, 23, 20), (18, 21, 45, 36), (12, 8, 21, 22), (7, 9, 20, 19), (14, 3, 17, 23), (21, 8, 40, 45), (6, 7, 19, 18), (24, 30, 17, 16), (0, 1, 30, 24), (26, 20, 49, 50), (16, 22, 28, 24), (22, 21, 27, 28), (19, 20, 26, 25), (23, 17, 30, 29), (21, 18, 31, 27), (18, 19, 25, 31), (41, 47, 39, 38), (32, 43, 42, 33), (35, 34, 46, 44), (40, 37, 36, 45), (8, 6, 37, 40), (16, 2, 35, 44), (27, 31, 47, 41), (31, 4, 39, 47), (6, 18, 36, 37), (0, 24, 32, 33), (22, 16, 44, 46), (15, 0, 33, 42), (24, 28, 43, 32), (10, 27, 41, 38), (4, 10, 38, 39), (28, 15, 42, 43), (49, 48, 51, 50), (29, 26, 50, 51), (23, 29, 51, 48), (20, 23, 48, 49)])
me_cube_007.polygons.foreach_set('material_index', [0, 0, 0, 0, 0, 0, 0, 0, 0, 0, 0, 0, 0, 0, 0, 0, 0, 0, 0, 0, 0, 0, 0, 0, 0, 0, 0, 0, 0, 0, 0, 0, 0, 0, 0, 0, 0, 0, 0, 0, 0, 0, 0, 0, 0, 0, 1, 0, 0, 0])
_uv = me_cube_007.uv_layers.new(name='UVMap')
_uv.uv.foreach_set('vector', [0.375, 0.2365, 0.625, 0.2365, 0.625, 0.25, 0.375, 0.25, 0.375, 0.4854, 0.625, 0.4854, 0.625, 0.5, 0.375, 0.5, 0.375, 0.7376, 0.625, 0.7376, 0.625, 0.75, 0.375, 0.75, 0.375, 0.9854, 0.625, 0.9854, 0.625, 1.0, 0.375, 1.0, 0.1396, 0.5, 0.1396, 0.5135, 0.1396, 0.5135, 0.1396, 0.5, 0.8604, 0.7376, 0.875, 0.7376, 0.875, 0.75, 0.8604, 0.75, 0.625, 0.7376, 0.6396, 0.7376, 0.6396, 0.75, 0.625, 0.75, 0.1396, 0.7376, 0.3604, 0.7376, 0.3604, 0.75, 0.1396, 0.75, 0.375, 0.75, 0.625, 0.75, 0.625, 0.7646, 0.375, 0.7646, 0.375, 0.2646, 0.625, 0.2646, 0.625, 0.4854, 0.375, 0.4854, 0.375, 0.25, 0.625, 0.25, 0.625, 0.2646, 0.375, 0.2646, 0.375, 0.25, 0.375, 0.2646, 0.375, 0.2646, 0.375, 0.25, 0.6396, 0.7376, 0.8604, 0.7376, 0.8604, 0.75, 0.6396, 0.75, 0.375, 0.7646, 0.625, 0.7646, 0.625, 0.9854, 0.375, 0.9854, 0.6396, 0.5, 0.8604, 0.5, 0.8604, 0.5135, 0.6396, 0.5135, 0.375, 0.5135, 0.3604, 0.5135, 0.3604, 0.5135, 0.375, 0.5135, 0.1396, 0.5, 0.3604, 0.5, 0.3604, 0.5135, 0.1396, 0.5135, 0.625, 0.5, 0.6396, 0.5, 0.6396, 0.5135, 0.625, 0.5135, 0.8604, 0.5, 0.875, 0.5, 0.875, 0.5135, 0.8604, 0.5135, 0.3604, 0.5135, 0.3604, 0.5, 0.3604, 0.5, 0.3604, 0.5135, 0.375, 0.5, 0.625, 0.5, 0.625, 0.5135, 0.375, 0.5135, 0.375, 0.01244, 0.625, 0.01244, 0.625, 0.2365, 0.375, 0.2365, 0.375, 0.0, 0.625, 0.0, 0.625, 0.01244, 0.375, 0.01244, 0.6396, 0.7376, 0.6396, 0.5135, 0.6396, 0.5135, 0.6396, 0.7376, 0.125, 0.5135, 0.1396, 0.5135, 0.1396, 0.7376, 0.125, 0.7376, 0.1396, 0.5135, 0.3604, 0.5135, 0.3604, 0.7376, 0.1396, 0.7376, 0.625, 0.5135, 0.6396, 0.5135, 0.6396, 0.7376, 0.625, 0.7376, 0.8604, 0.5135, 0.875, 0.5135, 0.875, 0.7376, 0.8604, 0.7376, 0.3604, 0.5135, 0.375, 0.5135, 0.375, 0.7376, 0.3604, 0.7376, 0.375, 0.5135, 0.625, 0.5135, 0.625, 0.7376, 0.375, 0.7376, 0.3604, 0.7376, 0.375, 0.7376, 0.375, 0.75, 0.3604, 0.75, 0.125, 0.7376, 0.1396, 0.7376, 0.1396, 0.75, 0.125, 0.75, 0.125, 0.5, 0.1396, 0.5, 0.1396, 0.5135, 0.125, 0.5135, 0.3604, 0.5, 0.375, 0.5, 0.375, 0.5135, 0.3604, 0.5135, 0.375, 0.4854, 0.375, 0.5, 0.375, 0.5, 0.375, 0.4854, 0.375, 0.2365, 0.375, 0.25, 0.375, 0.25, 0.375, 0.2365, 0.3604, 0.7376, 0.375, 0.7376, 0.375, 0.7376, 0.3604, 0.7376, 0.375, 0.7376, 0.375, 0.75, 0.375, 0.75, 0.375, 0.7376, 0.375, 0.5, 0.375, 0.5135, 0.375, 0.5135, 0.375, 0.5, 0.375, 0.0, 0.375, 0.01244, 0.375, 0.01244, 0.375, 0.0, 0.1396, 0.5135, 0.125, 0.5135, 0.125, 0.5135, 0.1396, 0.5135, 0.375, 0.9854, 0.375, 1.0, 0.375, 1.0, 0.375, 0.9854, 0.125, 0.7376, 0.1396, 0.7376, 0.1396, 0.7376, 0.125, 0.7376, 0.3604, 0.75, 0.3604, 0.7376, 0.3604, 0.7376, 0.3604, 0.75, 0.375, 0.75, 0.375, 0.7646, 0.375, 0.7646, 0.375, 0.75, 0.1396, 0.7376, 0.1396, 0.75, 0.1396, 0.75, 0.1396, 0.7376, 0.6396, 0.5135, 0.8604, 0.5135, 0.8604, 0.7376, 0.6396, 0.7376, 0.8604, 0.7376, 0.6396, 0.7376, 0.6396, 0.7376, 0.8604, 0.7376, 0.8604, 0.5135, 0.8604, 0.7376, 0.8604, 0.7376, 0.8604, 0.5135, 0.6396, 0.5135, 0.8604, 0.5135, 0.8604, 0.5135, 0.6396, 0.5135])
me_cube_007.materials.append(mat_material_005)
me_cube_007.materials.append(mat_material_006)
me_cube_007.use_remesh_fix_poles = True
me_cube_007.use_remesh_preserve_attributes = False
me_cube_007.use_mirror_vertex_groups = False
me_cube_007.update()

# ---- objects
ob_cube = bpy.data.objects.new('Cube', me_cube)
ob_cube_005 = bpy.data.objects.new('Cube.005', me_cube_005)
ob_cube_001 = bpy.data.objects.new('Cube.001', me_cube_006)
ob_cube_002 = bpy.data.objects.new('Cube.002', me_cube_007)

# ---- transforms, parenting, visibility, modifiers, constraints
ob_cube.location = (2.299, 0.0, 0.0)
ob_cube.lock_rotations_4d = False
ob_cube.empty_display_type = 'ARROWS'
ob_cube.lineart.crease_threshold = 0.0
ob_cube_005.location = (0.773, 1.225, 0.3431)
ob_cube_005.lineart.crease_threshold = 0.0
ob_cube_001.location = (-5.06, 0.0, 1.873)
ob_cube_001.lineart.crease_threshold = 0.0
ob_cube_002.location = (6.919, 0.0, 0.0)
ob_cube_002.lineart.crease_threshold = 0.0

# ---- collection membership
col_collection.objects.link(ob_cube)
col_collection.objects.link(ob_cube_005)
col_collection.objects.link(ob_cube_001)
col_collection.objects.link(ob_cube_002)

# ---- scene / render settings (as saved in the file)
scene.frame_start = 1; scene.frame_end = 250; scene.frame_set(1)
scene.render.engine = 'BLENDER_EEVEE_NEXT'
scene.cycles.use_denoising = False
scene.cycles.samples = 128
scene.cycles.sampling_pattern = 'TABULATED_SOBOL'
scene.cycles.use_adaptive_sampling = False
scene.cycles.use_light_tree = False
scene.view_settings.view_transform = 'Filmic'
bpy.context.view_layer.update()

# ---- added for rendering (the .blend has no active camera and no usable light): camera, sun
cam_auto = bpy.data.cameras.new('AutoCamera')
cam_auto.lens = 50.0
cam_auto.sensor_width = 36.0
cam_auto.clip_end = 1000.0
ob_auto_camera = bpy.data.objects.new('AutoCamera', cam_auto)
scene.collection.objects.link(ob_auto_camera)
ob_auto_camera.location = (17.1804, -19.056, 13.9704)
ob_auto_camera.rotation_euler = (1.09748, -7.21219e-08, 0.694738)
scene.camera = ob_auto_camera
light_auto_sun = bpy.data.lights.new('AutoSun', 'SUN')
light_auto_sun.energy = 3.0
light_auto_sun.angle = 0.0523599
ob_auto_sun = bpy.data.objects.new('AutoSun', light_auto_sun)
scene.collection.objects.link(ob_auto_sun)
ob_auto_sun.rotation_euler = (0.872665, 0.174533, 0.523599)
bpy.context.view_layer.update()
